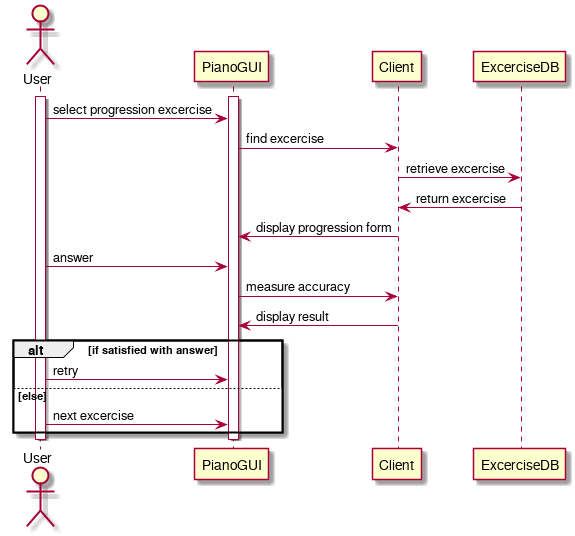

The diagram above was rendered by PlantUML. Its source (embedded in the PNG):
@startuml
actor User
participant PianoGUI
participant Client
participant ExcerciseDB
activate User
activate PianoGUI
User -> PianoGUI: select progression excercise
PianoGUI -> Client: find excercise
Client -> ExcerciseDB: retrieve excercise
ExcerciseDB -> Client: return excercise
Client -> PianoGUI: display progression form
User -> PianoGUI: answer
PianoGUI -> Client: measure accuracy
Client -> PianoGUI: display result
alt if satisfied with answer
User -> PianoGUI: retry
else else
User -> PianoGUI: next excercise
end
deactivate PianoGUI
deactivate User
@enduml